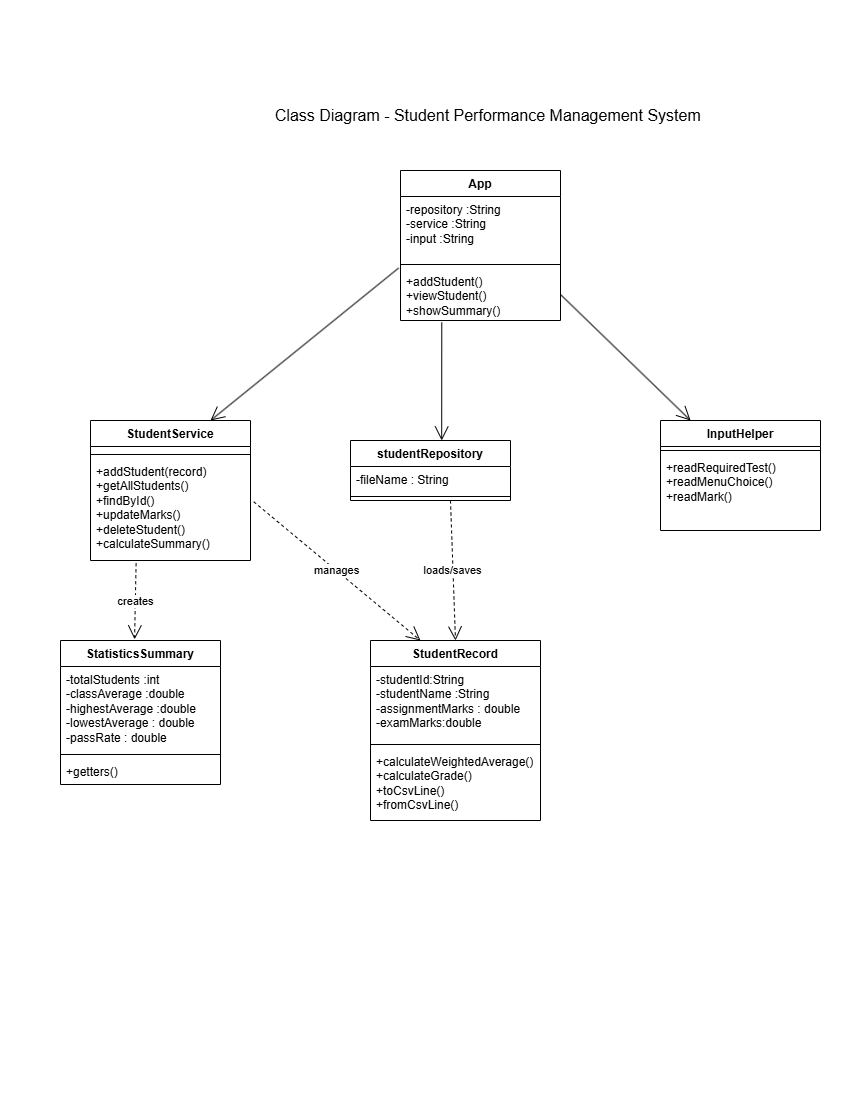

The diagram above was exported from draw.io. Its source (the exported page's mxGraphModel, read from the mxfile embedded in the PNG):
<mxGraphModel dx="1032" dy="527" grid="1" gridSize="10" guides="1" tooltips="1" connect="1" arrows="1" fold="1" page="1" pageScale="1" pageWidth="850" pageHeight="1100" math="0" shadow="0">
  <root>
    <mxCell id="0" />
    <mxCell id="1" parent="0" />
    <mxCell id="KU8opcYahfRAkd8-d33c-1" parent="1" style="swimlane;fontStyle=1;align=center;verticalAlign=top;childLayout=stackLayout;horizontal=1;startSize=26;horizontalStack=0;resizeParent=1;resizeParentMax=0;resizeLast=0;collapsible=1;marginBottom=0;whiteSpace=wrap;html=1;" value="App" vertex="1">
      <mxGeometry height="150" width="160" x="400" y="170" as="geometry" />
    </mxCell>
    <mxCell id="KU8opcYahfRAkd8-d33c-2" parent="KU8opcYahfRAkd8-d33c-1" style="text;strokeColor=none;fillColor=none;align=left;verticalAlign=top;spacingLeft=4;spacingRight=4;overflow=hidden;rotatable=0;points=[[0,0.5],[1,0.5]];portConstraint=eastwest;whiteSpace=wrap;html=1;" value="-repository :String&lt;div&gt;-service :String&lt;/div&gt;&lt;div&gt;-input :String&lt;/div&gt;" vertex="1">
      <mxGeometry height="64" width="160" y="26" as="geometry" />
    </mxCell>
    <mxCell id="KU8opcYahfRAkd8-d33c-3" parent="KU8opcYahfRAkd8-d33c-1" style="line;strokeWidth=1;fillColor=none;align=left;verticalAlign=middle;spacingTop=-1;spacingLeft=3;spacingRight=3;rotatable=0;labelPosition=right;points=[];portConstraint=eastwest;strokeColor=inherit;" value="" vertex="1">
      <mxGeometry height="8" width="160" y="90" as="geometry" />
    </mxCell>
    <mxCell id="KU8opcYahfRAkd8-d33c-4" parent="KU8opcYahfRAkd8-d33c-1" style="text;strokeColor=none;fillColor=none;align=left;verticalAlign=top;spacingLeft=4;spacingRight=4;overflow=hidden;rotatable=0;points=[[0,0.5],[1,0.5]];portConstraint=eastwest;whiteSpace=wrap;html=1;" value="+addStudent()&lt;div&gt;+viewStudent()&lt;/div&gt;&lt;div&gt;+showSummary()&lt;/div&gt;" vertex="1">
      <mxGeometry height="52" width="160" y="98" as="geometry" />
    </mxCell>
    <mxCell id="KU8opcYahfRAkd8-d33c-5" parent="1" style="text;html=1;whiteSpace=wrap;strokeColor=none;fillColor=none;align=center;verticalAlign=middle;rounded=0;" value="&lt;font style=&quot;font-size: 16px;&quot;&gt;Class Diagram - Student Performance Management System&amp;nbsp;&lt;/font&gt;" vertex="1">
      <mxGeometry height="30" width="560" x="210" y="100" as="geometry" />
    </mxCell>
    <mxCell id="KU8opcYahfRAkd8-d33c-6" parent="1" style="swimlane;fontStyle=1;align=center;verticalAlign=top;childLayout=stackLayout;horizontal=1;startSize=26;horizontalStack=0;resizeParent=1;resizeParentMax=0;resizeLast=0;collapsible=1;marginBottom=0;whiteSpace=wrap;html=1;" value="StudentService" vertex="1">
      <mxGeometry height="140" width="160" x="90" y="420" as="geometry" />
    </mxCell>
    <mxCell id="KU8opcYahfRAkd8-d33c-7" parent="KU8opcYahfRAkd8-d33c-6" style="text;strokeColor=none;fillColor=none;align=left;verticalAlign=top;spacingLeft=4;spacingRight=4;overflow=hidden;rotatable=0;points=[[0,0.5],[1,0.5]];portConstraint=eastwest;whiteSpace=wrap;html=1;" value="+ field: type" vertex="1">
      <mxGeometry height="4" width="160" y="26" as="geometry" />
    </mxCell>
    <mxCell id="KU8opcYahfRAkd8-d33c-8" parent="KU8opcYahfRAkd8-d33c-6" style="line;strokeWidth=1;fillColor=none;align=left;verticalAlign=middle;spacingTop=-1;spacingLeft=3;spacingRight=3;rotatable=0;labelPosition=right;points=[];portConstraint=eastwest;strokeColor=inherit;" value="" vertex="1">
      <mxGeometry height="8" width="160" y="30" as="geometry" />
    </mxCell>
    <mxCell id="KU8opcYahfRAkd8-d33c-9" parent="KU8opcYahfRAkd8-d33c-6" style="text;strokeColor=none;fillColor=none;align=left;verticalAlign=top;spacingLeft=4;spacingRight=4;overflow=hidden;rotatable=0;points=[[0,0.5],[1,0.5]];portConstraint=eastwest;whiteSpace=wrap;html=1;" value="+addStudent(record)&lt;div&gt;+getAllStudents()&lt;/div&gt;&lt;div&gt;+findById()&lt;/div&gt;&lt;div&gt;+updateMarks()&lt;/div&gt;&lt;div&gt;+deleteStudent()&lt;/div&gt;&lt;div&gt;+calculateSummary()&lt;/div&gt;&lt;div&gt;&lt;br&gt;&lt;/div&gt;&lt;div&gt;&lt;br&gt;&lt;/div&gt;" vertex="1">
      <mxGeometry height="102" width="160" y="38" as="geometry" />
    </mxCell>
    <mxCell id="KU8opcYahfRAkd8-d33c-10" parent="1" style="swimlane;fontStyle=1;align=center;verticalAlign=top;childLayout=stackLayout;horizontal=1;startSize=26;horizontalStack=0;resizeParent=1;resizeParentMax=0;resizeLast=0;collapsible=1;marginBottom=0;whiteSpace=wrap;html=1;" value="studentRepository" vertex="1">
      <mxGeometry height="60" width="160" x="350" y="440" as="geometry" />
    </mxCell>
    <mxCell id="KU8opcYahfRAkd8-d33c-11" parent="KU8opcYahfRAkd8-d33c-10" style="text;strokeColor=none;fillColor=none;align=left;verticalAlign=top;spacingLeft=4;spacingRight=4;overflow=hidden;rotatable=0;points=[[0,0.5],[1,0.5]];portConstraint=eastwest;whiteSpace=wrap;html=1;" value="-fileName : String" vertex="1">
      <mxGeometry height="26" width="160" y="26" as="geometry" />
    </mxCell>
    <mxCell id="KU8opcYahfRAkd8-d33c-12" parent="KU8opcYahfRAkd8-d33c-10" style="line;strokeWidth=1;fillColor=none;align=left;verticalAlign=middle;spacingTop=-1;spacingLeft=3;spacingRight=3;rotatable=0;labelPosition=right;points=[];portConstraint=eastwest;strokeColor=inherit;" value="" vertex="1">
      <mxGeometry height="8" width="160" y="52" as="geometry" />
    </mxCell>
    <mxCell id="KU8opcYahfRAkd8-d33c-13" parent="1" style="swimlane;fontStyle=1;align=center;verticalAlign=top;childLayout=stackLayout;horizontal=1;startSize=26;horizontalStack=0;resizeParent=1;resizeParentMax=0;resizeLast=0;collapsible=1;marginBottom=0;whiteSpace=wrap;html=1;" value="InputHelper" vertex="1">
      <mxGeometry height="110" width="160" x="660" y="420" as="geometry" />
    </mxCell>
    <mxCell id="KU8opcYahfRAkd8-d33c-14" parent="KU8opcYahfRAkd8-d33c-13" style="line;strokeWidth=1;fillColor=none;align=left;verticalAlign=middle;spacingTop=-1;spacingLeft=3;spacingRight=3;rotatable=0;labelPosition=right;points=[];portConstraint=eastwest;strokeColor=inherit;" value="" vertex="1">
      <mxGeometry height="8" width="160" y="26" as="geometry" />
    </mxCell>
    <mxCell id="KU8opcYahfRAkd8-d33c-15" parent="KU8opcYahfRAkd8-d33c-13" style="text;strokeColor=none;fillColor=none;align=left;verticalAlign=top;spacingLeft=4;spacingRight=4;overflow=hidden;rotatable=0;points=[[0,0.5],[1,0.5]];portConstraint=eastwest;whiteSpace=wrap;html=1;" value="+readRequiredTest()&lt;div&gt;+readMenuChoice()&lt;/div&gt;&lt;div&gt;+readMark()&lt;/div&gt;" vertex="1">
      <mxGeometry height="76" width="160" y="34" as="geometry" />
    </mxCell>
    <mxCell id="KU8opcYahfRAkd8-d33c-16" parent="1" style="swimlane;fontStyle=1;align=center;verticalAlign=top;childLayout=stackLayout;horizontal=1;startSize=26;horizontalStack=0;resizeParent=1;resizeParentMax=0;resizeLast=0;collapsible=1;marginBottom=0;whiteSpace=wrap;html=1;" value="StatisticsSummary" vertex="1">
      <mxGeometry height="144" width="160" x="60" y="640" as="geometry" />
    </mxCell>
    <mxCell id="KU8opcYahfRAkd8-d33c-17" parent="KU8opcYahfRAkd8-d33c-16" style="text;strokeColor=none;fillColor=none;align=left;verticalAlign=top;spacingLeft=4;spacingRight=4;overflow=hidden;rotatable=0;points=[[0,0.5],[1,0.5]];portConstraint=eastwest;whiteSpace=wrap;html=1;" value="-totalStudents :int&lt;div&gt;-classAverage :double&lt;/div&gt;&lt;div&gt;-highestAverage :double&lt;/div&gt;&lt;div&gt;-lowestAverage : double&lt;/div&gt;&lt;div&gt;-passRate : double&lt;/div&gt;" vertex="1">
      <mxGeometry height="84" width="160" y="26" as="geometry" />
    </mxCell>
    <mxCell id="KU8opcYahfRAkd8-d33c-18" parent="KU8opcYahfRAkd8-d33c-16" style="line;strokeWidth=1;fillColor=none;align=left;verticalAlign=middle;spacingTop=-1;spacingLeft=3;spacingRight=3;rotatable=0;labelPosition=right;points=[];portConstraint=eastwest;strokeColor=inherit;" value="" vertex="1">
      <mxGeometry height="8" width="160" y="110" as="geometry" />
    </mxCell>
    <mxCell id="KU8opcYahfRAkd8-d33c-19" parent="KU8opcYahfRAkd8-d33c-16" style="text;strokeColor=none;fillColor=none;align=left;verticalAlign=top;spacingLeft=4;spacingRight=4;overflow=hidden;rotatable=0;points=[[0,0.5],[1,0.5]];portConstraint=eastwest;whiteSpace=wrap;html=1;" value="+getters()" vertex="1">
      <mxGeometry height="26" width="160" y="118" as="geometry" />
    </mxCell>
    <mxCell id="KU8opcYahfRAkd8-d33c-20" parent="1" style="swimlane;fontStyle=1;align=center;verticalAlign=top;childLayout=stackLayout;horizontal=1;startSize=26;horizontalStack=0;resizeParent=1;resizeParentMax=0;resizeLast=0;collapsible=1;marginBottom=0;whiteSpace=wrap;html=1;" value="StudentRecord" vertex="1">
      <mxGeometry height="180" width="170" x="370" y="640" as="geometry" />
    </mxCell>
    <mxCell id="KU8opcYahfRAkd8-d33c-21" parent="KU8opcYahfRAkd8-d33c-20" style="text;strokeColor=none;fillColor=none;align=left;verticalAlign=top;spacingLeft=4;spacingRight=4;overflow=hidden;rotatable=0;points=[[0,0.5],[1,0.5]];portConstraint=eastwest;whiteSpace=wrap;html=1;" value="-studentId:String&lt;div&gt;-studentName :String&lt;/div&gt;&lt;div&gt;-assignmentMarks : double&lt;/div&gt;&lt;div&gt;-examMarks:double&lt;/div&gt;" vertex="1">
      <mxGeometry height="74" width="170" y="26" as="geometry" />
    </mxCell>
    <mxCell id="KU8opcYahfRAkd8-d33c-22" parent="KU8opcYahfRAkd8-d33c-20" style="line;strokeWidth=1;fillColor=none;align=left;verticalAlign=middle;spacingTop=-1;spacingLeft=3;spacingRight=3;rotatable=0;labelPosition=right;points=[];portConstraint=eastwest;strokeColor=inherit;" value="" vertex="1">
      <mxGeometry height="8" width="170" y="100" as="geometry" />
    </mxCell>
    <mxCell id="KU8opcYahfRAkd8-d33c-23" parent="KU8opcYahfRAkd8-d33c-20" style="text;strokeColor=none;fillColor=none;align=left;verticalAlign=top;spacingLeft=4;spacingRight=4;overflow=hidden;rotatable=0;points=[[0,0.5],[1,0.5]];portConstraint=eastwest;whiteSpace=wrap;html=1;" value="+calculateWeightedAverage()&lt;div&gt;+calculateGrade()&lt;/div&gt;&lt;div&gt;+toCsvLine()&lt;/div&gt;&lt;div&gt;+fromCsvLine()&lt;/div&gt;" vertex="1">
      <mxGeometry height="72" width="170" y="108" as="geometry" />
    </mxCell>
    <mxCell id="KU8opcYahfRAkd8-d33c-25" edge="1" parent="1" source="KU8opcYahfRAkd8-d33c-4" style="endArrow=open;endFill=1;endSize=12;html=1;rounded=0;exitX=-0.012;exitY=-0.008;exitDx=0;exitDy=0;exitPerimeter=0;entryX=0.75;entryY=0;entryDx=0;entryDy=0;" target="KU8opcYahfRAkd8-d33c-6" value="">
      <mxGeometry relative="1" width="160" as="geometry">
        <mxPoint x="360" y="380" as="sourcePoint" />
        <mxPoint x="520" y="380" as="targetPoint" />
      </mxGeometry>
    </mxCell>
    <mxCell id="KU8opcYahfRAkd8-d33c-26" edge="1" parent="1" source="KU8opcYahfRAkd8-d33c-4" style="endArrow=open;endFill=1;endSize=12;html=1;rounded=0;exitX=0.258;exitY=1.038;exitDx=0;exitDy=0;exitPerimeter=0;entryX=0.57;entryY=0;entryDx=0;entryDy=0;entryPerimeter=0;" target="KU8opcYahfRAkd8-d33c-10" value="">
      <mxGeometry relative="1" width="160" as="geometry">
        <mxPoint x="360" y="380" as="sourcePoint" />
        <mxPoint x="520" y="380" as="targetPoint" />
      </mxGeometry>
    </mxCell>
    <mxCell id="KU8opcYahfRAkd8-d33c-27" edge="1" parent="1" source="KU8opcYahfRAkd8-d33c-4" style="endArrow=open;endFill=1;endSize=12;html=1;rounded=0;exitX=1;exitY=0.5;exitDx=0;exitDy=0;entryX=0.188;entryY=0;entryDx=0;entryDy=0;entryPerimeter=0;" target="KU8opcYahfRAkd8-d33c-13" value="">
      <mxGeometry relative="1" width="160" as="geometry">
        <mxPoint x="360" y="380" as="sourcePoint" />
        <mxPoint x="520" y="380" as="targetPoint" />
      </mxGeometry>
    </mxCell>
    <mxCell id="KU8opcYahfRAkd8-d33c-28" edge="1" parent="1" source="KU8opcYahfRAkd8-d33c-9" style="endArrow=open;endSize=12;dashed=1;html=1;rounded=0;exitX=0.285;exitY=1.027;exitDx=0;exitDy=0;exitPerimeter=0;entryX=0.463;entryY=-0.008;entryDx=0;entryDy=0;entryPerimeter=0;" target="KU8opcYahfRAkd8-d33c-16" value="creates">
      <mxGeometry relative="1" width="160" as="geometry">
        <mxPoint x="130" y="570" as="sourcePoint" />
        <mxPoint x="520" y="470" as="targetPoint" />
      </mxGeometry>
    </mxCell>
    <mxCell id="KU8opcYahfRAkd8-d33c-31" edge="1" parent="1" source="KU8opcYahfRAkd8-d33c-9" style="endArrow=open;endSize=12;dashed=1;html=1;rounded=0;entryX=0.294;entryY=0;entryDx=0;entryDy=0;entryPerimeter=0;exitX=1.02;exitY=0.424;exitDx=0;exitDy=0;exitPerimeter=0;" target="KU8opcYahfRAkd8-d33c-20" value="manages">
      <mxGeometry relative="1" width="160" as="geometry">
        <mxPoint x="360" y="470" as="sourcePoint" />
        <mxPoint x="520" y="470" as="targetPoint" />
      </mxGeometry>
    </mxCell>
    <mxCell id="KU8opcYahfRAkd8-d33c-32" edge="1" parent="1" style="endArrow=open;endSize=12;dashed=1;html=1;rounded=0;entryX=0.5;entryY=0;entryDx=0;entryDy=0;" target="KU8opcYahfRAkd8-d33c-20" value="loads/saves">
      <mxGeometry relative="1" width="160" as="geometry">
        <mxPoint x="450" y="500" as="sourcePoint" />
        <mxPoint x="520" y="470" as="targetPoint" />
      </mxGeometry>
    </mxCell>
  </root>
</mxGraphModel>